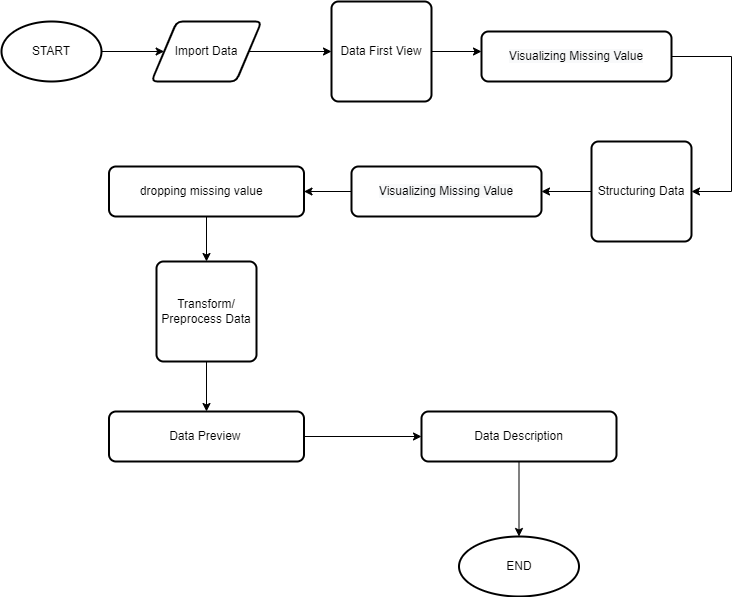

The diagram above was exported from draw.io. Its source (the exported page's mxGraphModel, read from the mxfile embedded in the PNG):
<mxGraphModel dx="1278" dy="641" grid="1" gridSize="10" guides="1" tooltips="1" connect="1" arrows="1" fold="1" page="1" pageScale="1" pageWidth="827" pageHeight="1169" math="0" shadow="0">
  <root>
    <mxCell id="0" />
    <mxCell id="1" parent="0" />
    <mxCell id="9xYPvgabfiDlkGPxz8x4-14" style="edgeStyle=orthogonalEdgeStyle;rounded=0;orthogonalLoop=1;jettySize=auto;html=1;" edge="1" parent="1" source="9xYPvgabfiDlkGPxz8x4-2" target="9xYPvgabfiDlkGPxz8x4-5">
      <mxGeometry relative="1" as="geometry">
        <mxPoint x="235" y="140" as="targetPoint" />
      </mxGeometry>
    </mxCell>
    <mxCell id="9xYPvgabfiDlkGPxz8x4-2" value="&lt;span style=&quot;&quot;&gt;Import Data&lt;br&gt;&lt;/span&gt;" style="shape=parallelogram;html=1;strokeWidth=2;perimeter=parallelogramPerimeter;whiteSpace=wrap;rounded=1;arcSize=12;size=0.23;" vertex="1" parent="1">
      <mxGeometry x="180" y="40" width="110" height="60" as="geometry" />
    </mxCell>
    <mxCell id="9xYPvgabfiDlkGPxz8x4-24" style="edgeStyle=orthogonalEdgeStyle;rounded=0;orthogonalLoop=1;jettySize=auto;html=1;" edge="1" parent="1" source="9xYPvgabfiDlkGPxz8x4-4" target="9xYPvgabfiDlkGPxz8x4-6">
      <mxGeometry relative="1" as="geometry">
        <Array as="points">
          <mxPoint x="760" y="75" />
          <mxPoint x="760" y="210" />
        </Array>
      </mxGeometry>
    </mxCell>
    <mxCell id="9xYPvgabfiDlkGPxz8x4-4" value="&lt;span style=&quot;color: rgb(0, 0, 0); font-family: Helvetica; font-size: 12px; font-style: normal; font-variant-ligatures: normal; font-variant-caps: normal; font-weight: 400; letter-spacing: normal; orphans: 2; text-align: center; text-indent: 0px; text-transform: none; widows: 2; word-spacing: 0px; -webkit-text-stroke-width: 0px; background-color: rgb(248, 249, 250); text-decoration-thickness: initial; text-decoration-style: initial; text-decoration-color: initial; float: none; display: inline !important;&quot;&gt;Visualizing Missing Value&lt;/span&gt;" style="rounded=1;whiteSpace=wrap;html=1;absoluteArcSize=1;arcSize=14;strokeWidth=2;" vertex="1" parent="1">
      <mxGeometry x="510" y="50" width="190" height="50" as="geometry" />
    </mxCell>
    <mxCell id="9xYPvgabfiDlkGPxz8x4-11" style="edgeStyle=orthogonalEdgeStyle;rounded=0;orthogonalLoop=1;jettySize=auto;html=1;" edge="1" parent="1" source="9xYPvgabfiDlkGPxz8x4-5" target="9xYPvgabfiDlkGPxz8x4-4">
      <mxGeometry relative="1" as="geometry">
        <Array as="points">
          <mxPoint x="590" y="70" />
          <mxPoint x="590" y="70" />
        </Array>
      </mxGeometry>
    </mxCell>
    <mxCell id="9xYPvgabfiDlkGPxz8x4-5" value="Data First View" style="rounded=1;whiteSpace=wrap;html=1;absoluteArcSize=1;arcSize=14;strokeWidth=2;" vertex="1" parent="1">
      <mxGeometry x="360" y="20" width="100" height="100" as="geometry" />
    </mxCell>
    <mxCell id="9xYPvgabfiDlkGPxz8x4-16" style="edgeStyle=orthogonalEdgeStyle;rounded=0;orthogonalLoop=1;jettySize=auto;html=1;entryX=1;entryY=0.5;entryDx=0;entryDy=0;" edge="1" parent="1" source="9xYPvgabfiDlkGPxz8x4-6" target="9xYPvgabfiDlkGPxz8x4-25">
      <mxGeometry relative="1" as="geometry">
        <mxPoint x="470" y="220" as="targetPoint" />
      </mxGeometry>
    </mxCell>
    <mxCell id="9xYPvgabfiDlkGPxz8x4-6" value="Structuring Data" style="rounded=1;whiteSpace=wrap;html=1;absoluteArcSize=1;arcSize=14;strokeWidth=2;" vertex="1" parent="1">
      <mxGeometry x="620" y="160" width="100" height="100" as="geometry" />
    </mxCell>
    <mxCell id="9xYPvgabfiDlkGPxz8x4-9" style="edgeStyle=orthogonalEdgeStyle;rounded=0;orthogonalLoop=1;jettySize=auto;html=1;entryX=0;entryY=0.5;entryDx=0;entryDy=0;" edge="1" parent="1" source="9xYPvgabfiDlkGPxz8x4-8" target="9xYPvgabfiDlkGPxz8x4-2">
      <mxGeometry relative="1" as="geometry" />
    </mxCell>
    <mxCell id="9xYPvgabfiDlkGPxz8x4-8" value="START" style="strokeWidth=2;html=1;shape=mxgraph.flowchart.start_1;whiteSpace=wrap;" vertex="1" parent="1">
      <mxGeometry x="30" y="40" width="100" height="60" as="geometry" />
    </mxCell>
    <mxCell id="9xYPvgabfiDlkGPxz8x4-28" value="" style="edgeStyle=orthogonalEdgeStyle;rounded=0;orthogonalLoop=1;jettySize=auto;html=1;" edge="1" parent="1" source="9xYPvgabfiDlkGPxz8x4-25" target="9xYPvgabfiDlkGPxz8x4-27">
      <mxGeometry relative="1" as="geometry" />
    </mxCell>
    <mxCell id="9xYPvgabfiDlkGPxz8x4-25" value="&lt;span style=&quot;color: rgb(0, 0, 0); font-family: Helvetica; font-size: 12px; font-style: normal; font-variant-ligatures: normal; font-variant-caps: normal; font-weight: 400; letter-spacing: normal; orphans: 2; text-align: center; text-indent: 0px; text-transform: none; widows: 2; word-spacing: 0px; -webkit-text-stroke-width: 0px; background-color: rgb(248, 249, 250); text-decoration-thickness: initial; text-decoration-style: initial; text-decoration-color: initial; float: none; display: inline !important;&quot;&gt;Visualizing Missing Value&lt;/span&gt;" style="rounded=1;whiteSpace=wrap;html=1;absoluteArcSize=1;arcSize=14;strokeWidth=2;" vertex="1" parent="1">
      <mxGeometry x="380" y="185" width="190" height="50" as="geometry" />
    </mxCell>
    <mxCell id="9xYPvgabfiDlkGPxz8x4-30" style="edgeStyle=orthogonalEdgeStyle;rounded=0;orthogonalLoop=1;jettySize=auto;html=1;" edge="1" parent="1" source="9xYPvgabfiDlkGPxz8x4-27" target="9xYPvgabfiDlkGPxz8x4-34">
      <mxGeometry relative="1" as="geometry">
        <mxPoint x="90" y="320" as="targetPoint" />
      </mxGeometry>
    </mxCell>
    <mxCell id="9xYPvgabfiDlkGPxz8x4-27" value="dropping missing value&lt;span style=&quot;white-space: pre;&quot;&gt;&#09;&lt;/span&gt;" style="whiteSpace=wrap;html=1;rounded=1;arcSize=14;strokeWidth=2;" vertex="1" parent="1">
      <mxGeometry x="137.5" y="185" width="195" height="50" as="geometry" />
    </mxCell>
    <mxCell id="9xYPvgabfiDlkGPxz8x4-32" style="edgeStyle=orthogonalEdgeStyle;rounded=0;orthogonalLoop=1;jettySize=auto;html=1;" edge="1" parent="1" source="9xYPvgabfiDlkGPxz8x4-31" target="9xYPvgabfiDlkGPxz8x4-33">
      <mxGeometry relative="1" as="geometry">
        <mxPoint x="470" y="455" as="targetPoint" />
      </mxGeometry>
    </mxCell>
    <mxCell id="9xYPvgabfiDlkGPxz8x4-31" value="Data Preview&amp;nbsp;" style="whiteSpace=wrap;html=1;rounded=1;arcSize=14;strokeWidth=2;" vertex="1" parent="1">
      <mxGeometry x="137.5" y="430" width="195" height="50" as="geometry" />
    </mxCell>
    <mxCell id="9xYPvgabfiDlkGPxz8x4-38" value="" style="edgeStyle=orthogonalEdgeStyle;rounded=0;orthogonalLoop=1;jettySize=auto;html=1;" edge="1" parent="1" source="9xYPvgabfiDlkGPxz8x4-33" target="9xYPvgabfiDlkGPxz8x4-37">
      <mxGeometry relative="1" as="geometry" />
    </mxCell>
    <mxCell id="9xYPvgabfiDlkGPxz8x4-33" value="Data Description" style="whiteSpace=wrap;html=1;rounded=1;arcSize=14;strokeWidth=2;" vertex="1" parent="1">
      <mxGeometry x="450" y="430" width="195" height="50" as="geometry" />
    </mxCell>
    <mxCell id="9xYPvgabfiDlkGPxz8x4-35" style="edgeStyle=orthogonalEdgeStyle;rounded=0;orthogonalLoop=1;jettySize=auto;html=1;entryX=0.5;entryY=0;entryDx=0;entryDy=0;" edge="1" parent="1" source="9xYPvgabfiDlkGPxz8x4-34" target="9xYPvgabfiDlkGPxz8x4-31">
      <mxGeometry relative="1" as="geometry" />
    </mxCell>
    <mxCell id="9xYPvgabfiDlkGPxz8x4-34" value="Transform/ Preprocess Data" style="rounded=1;whiteSpace=wrap;html=1;absoluteArcSize=1;arcSize=14;strokeWidth=2;" vertex="1" parent="1">
      <mxGeometry x="185" y="280" width="100" height="100" as="geometry" />
    </mxCell>
    <mxCell id="9xYPvgabfiDlkGPxz8x4-37" value="END" style="ellipse;whiteSpace=wrap;html=1;rounded=1;arcSize=14;strokeWidth=2;" vertex="1" parent="1">
      <mxGeometry x="487.5" y="555" width="120" height="60" as="geometry" />
    </mxCell>
  </root>
</mxGraphModel>